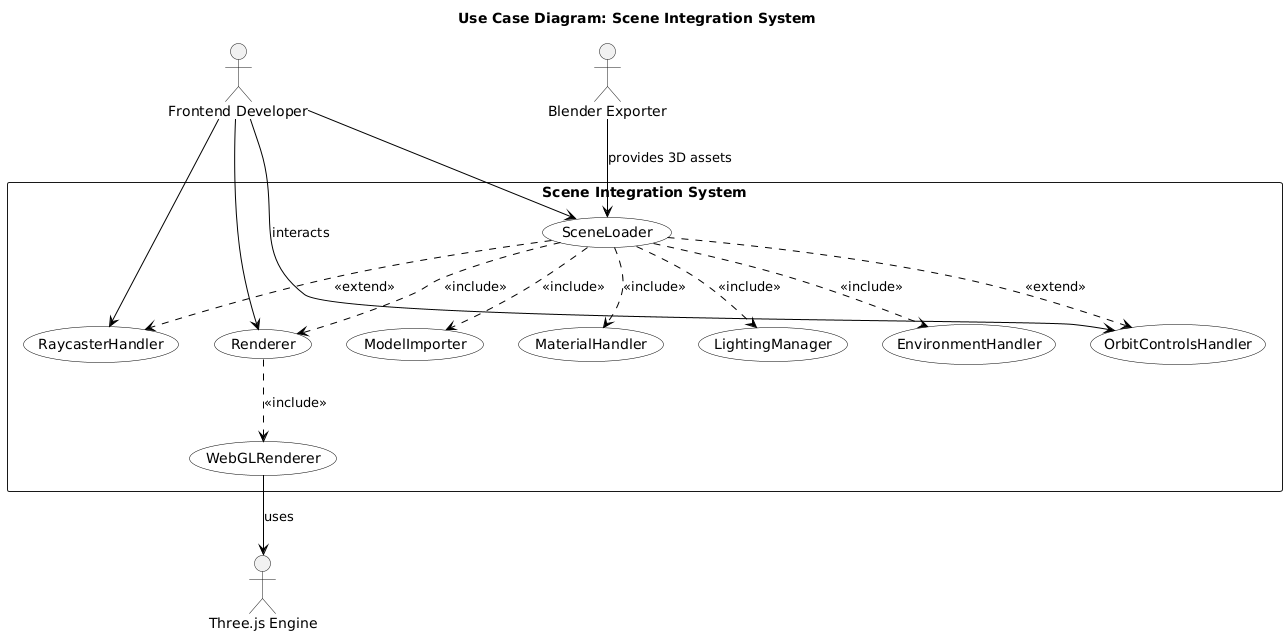

The diagram above was rendered by PlantUML. Its source (embedded in the PNG):
@startuml
title Use Case Diagram: Scene Integration System

' --- General Setup ---
top to bottom direction
skinparam packageStyle rectangle
skinparam usecase {
  BorderColor black
  BackgroundColor White
  ArrowColor black
  FontSize 14
}

' --- Actors ---
actor "Frontend Developer" as FD
actor "Blender Exporter" as BE
actor "Three.js Engine" as TJ

' --- System Boundary ---
rectangle "Scene Integration System" {
  usecase "SceneLoader" as UC1
  usecase "ModelImporter" as UC4
  usecase "MaterialHandler" as UC5
  usecase "LightingManager" as UC6
  usecase "EnvironmentHandler" as UC7
  usecase "Renderer" as UC8
  usecase "WebGLRenderer" as UC9
  usecase "OrbitControlsHandler" as UC10
  usecase "RaycasterHandler" as UC11
}

' --- Positioning Hints ---
UC1 -[hidden]right- UC8
UC4 -[hidden]right- UC5
UC5 -[hidden]right- UC6
UC6 -[hidden]right- UC7
UC10 -[hidden]right- UC11
UC1 -[hidden]down- UC10

' --- Actor to Use Case Relationships ---
FD --> UC1
FD --> UC8
FD --> UC11
FD -down-> UC10 : interacts

BE --> UC1 : provides 3D assets
UC9 --> TJ : uses

' --- Use Case to Use Case Relationships ---
UC1 ..> UC4 : <<include>>
UC1 ..> UC5 : <<include>>
UC1 ..> UC6 : <<include>>
UC1 ..> UC7 : <<include>>
UC1 ..> UC8 : <<include>>

' Optional features
UC1 ..> UC10 : <<extend>>
UC1 ..> UC11 : <<extend>>

UC8 ..> UC9 : <<include>>
@enduml